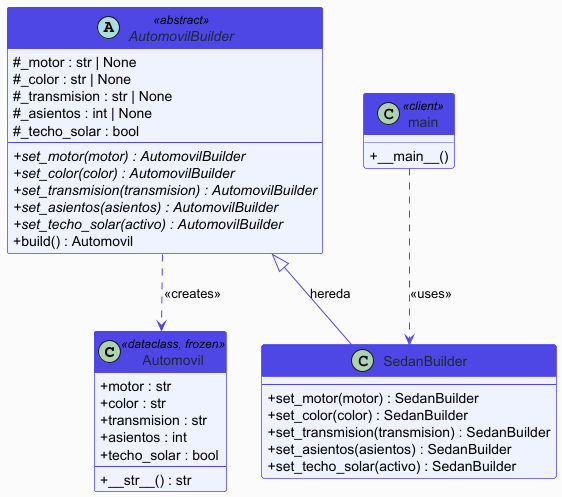

The diagram above was rendered by PlantUML. Its source (embedded in the PNG):
@startuml

skinparam classAttributeIconSize 0
skinparam backgroundColor #FAFAFA
skinparam class {
    BackgroundColor #EEF2FF
    BorderColor #4F46E5
    ArrowColor #4F46E5
    HeaderBackgroundColor #4F46E5
    FontColor #1F2937
    HeaderFontColor #FFFFFF
}

class Automovil <<dataclass, frozen>> {
    + motor : str
    + color : str
    + transmision : str
    + asientos : int
    + techo_solar : bool
    --
    + __str__() : str
}

abstract class AutomovilBuilder <<abstract>> {
    # _motor : str | None
    # _color : str | None
    # _transmision : str | None
    # _asientos : int | None
    # _techo_solar : bool
    --
    + {abstract} set_motor(motor) : AutomovilBuilder
    + {abstract} set_color(color) : AutomovilBuilder
    + {abstract} set_transmision(transmision) : AutomovilBuilder
    + {abstract} set_asientos(asientos) : AutomovilBuilder
    + {abstract} set_techo_solar(activo) : AutomovilBuilder
    + build() : Automovil
}

class SedanBuilder {
    --
    + set_motor(motor) : SedanBuilder
    + set_color(color) : SedanBuilder
    + set_transmision(transmision) : SedanBuilder
    + set_asientos(asientos) : SedanBuilder
    + set_techo_solar(activo) : SedanBuilder
}

class main <<client>> {
    + __main__()
}

AutomovilBuilder <|-- SedanBuilder : hereda
AutomovilBuilder ..> Automovil : <<creates>>
main ..> SedanBuilder : <<uses>>

@enduml